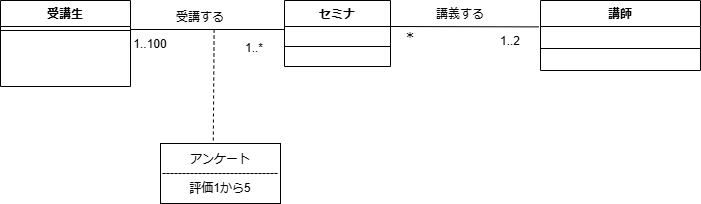

The diagram above was exported from draw.io. Its source (the exported page's mxGraphModel, read from the mxfile embedded in the PNG):
<mxGraphModel dx="1002" dy="1736" grid="1" gridSize="10" guides="1" tooltips="1" connect="1" arrows="1" fold="1" page="1" pageScale="1" pageWidth="827" pageHeight="1169" math="0" shadow="0">
  <root>
    <mxCell id="0" />
    <mxCell id="1" parent="0" />
    <mxCell id="q-sFSN35BdyOBwjB0N7c-1" value="" style="endArrow=none;html=1;rounded=0;" edge="1" parent="1">
      <mxGeometry width="50" height="50" relative="1" as="geometry">
        <mxPoint x="200" y="-334" as="sourcePoint" />
        <mxPoint x="354" y="-334" as="targetPoint" />
      </mxGeometry>
    </mxCell>
    <mxCell id="3dCf0ugigEPTsWAq5QCp-113" value="受講する" style="text;strokeColor=none;fillColor=none;align=left;verticalAlign=top;spacingLeft=4;spacingRight=4;overflow=hidden;rotatable=0;points=[[0,0.5],[1,0.5]];portConstraint=eastwest;whiteSpace=wrap;html=1;" parent="1" vertex="1">
      <mxGeometry x="240" y="-360" width="100" height="26" as="geometry" />
    </mxCell>
    <mxCell id="3dCf0ugigEPTsWAq5QCp-114" value="講義する" style="text;strokeColor=none;fillColor=none;align=left;verticalAlign=top;spacingLeft=4;spacingRight=4;overflow=hidden;rotatable=0;points=[[0,0.5],[1,0.5]];portConstraint=eastwest;whiteSpace=wrap;html=1;" parent="1" vertex="1">
      <mxGeometry x="500" y="-363" width="100" height="26" as="geometry" />
    </mxCell>
    <mxCell id="3dCf0ugigEPTsWAq5QCp-122" value="アンケート&lt;div&gt;-----------------------------&lt;/div&gt;&lt;div&gt;評価1から5&lt;/div&gt;" style="rounded=0;whiteSpace=wrap;html=1;" parent="1" vertex="1">
      <mxGeometry x="230" y="-220" width="120" height="60" as="geometry" />
    </mxCell>
    <mxCell id="F2flqvOeFp5oMYqvXqdx-6" value="セミナ" style="swimlane;fontStyle=1;align=center;verticalAlign=top;childLayout=stackLayout;horizontal=1;startSize=26;horizontalStack=0;resizeParent=1;resizeParentMax=0;resizeLast=0;collapsible=1;marginBottom=0;whiteSpace=wrap;html=1;" parent="1" vertex="1">
      <mxGeometry x="354" y="-363" width="106" height="66" as="geometry" />
    </mxCell>
    <mxCell id="F2flqvOeFp5oMYqvXqdx-8" value="" style="line;strokeWidth=1;fillColor=none;align=left;verticalAlign=middle;spacingTop=-1;spacingLeft=3;spacingRight=3;rotatable=0;labelPosition=right;points=[];portConstraint=eastwest;strokeColor=inherit;" parent="F2flqvOeFp5oMYqvXqdx-6" vertex="1">
      <mxGeometry y="26" width="106" height="40" as="geometry" />
    </mxCell>
    <mxCell id="F2flqvOeFp5oMYqvXqdx-11" value="講師" style="swimlane;fontStyle=1;align=center;verticalAlign=top;childLayout=stackLayout;horizontal=1;startSize=26;horizontalStack=0;resizeParent=1;resizeParentMax=0;resizeLast=0;collapsible=1;marginBottom=0;whiteSpace=wrap;html=1;" parent="1" vertex="1">
      <mxGeometry x="610" y="-363" width="160" height="70" as="geometry" />
    </mxCell>
    <mxCell id="F2flqvOeFp5oMYqvXqdx-13" value="" style="line;strokeWidth=1;fillColor=none;align=left;verticalAlign=middle;spacingTop=-1;spacingLeft=3;spacingRight=3;rotatable=0;labelPosition=right;points=[];portConstraint=eastwest;strokeColor=inherit;" parent="F2flqvOeFp5oMYqvXqdx-11" vertex="1">
      <mxGeometry y="26" width="160" height="44" as="geometry" />
    </mxCell>
    <mxCell id="F2flqvOeFp5oMYqvXqdx-15" value="" style="endArrow=none;dashed=1;html=1;rounded=0;exitX=0.44;exitY=-0.05;exitDx=0;exitDy=0;exitPerimeter=0;entryX=0.436;entryY=1.023;entryDx=0;entryDy=0;entryPerimeter=0;" parent="1" source="3dCf0ugigEPTsWAq5QCp-122" edge="1" target="3dCf0ugigEPTsWAq5QCp-113">
      <mxGeometry width="50" height="50" relative="1" as="geometry">
        <mxPoint x="390" y="-180" as="sourcePoint" />
        <mxPoint x="280" y="-330" as="targetPoint" />
      </mxGeometry>
    </mxCell>
    <mxCell id="q-sFSN35BdyOBwjB0N7c-2" value="1..100" style="text;html=1;align=center;verticalAlign=middle;whiteSpace=wrap;rounded=0;" vertex="1" parent="1">
      <mxGeometry x="190" y="-334" width="60" height="30" as="geometry" />
    </mxCell>
    <mxCell id="q-sFSN35BdyOBwjB0N7c-3" value="1..*" style="text;html=1;align=center;verticalAlign=middle;whiteSpace=wrap;rounded=0;" vertex="1" parent="1">
      <mxGeometry x="294" y="-330" width="60" height="30" as="geometry" />
    </mxCell>
    <mxCell id="q-sFSN35BdyOBwjB0N7c-5" value="" style="endArrow=none;html=1;rounded=0;entryX=-0.01;entryY=0.377;entryDx=0;entryDy=0;entryPerimeter=0;" edge="1" parent="1" target="F2flqvOeFp5oMYqvXqdx-11">
      <mxGeometry width="50" height="50" relative="1" as="geometry">
        <mxPoint x="460" y="-337" as="sourcePoint" />
        <mxPoint x="439" y="-270" as="targetPoint" />
      </mxGeometry>
    </mxCell>
    <mxCell id="q-sFSN35BdyOBwjB0N7c-6" value="＊" style="text;html=1;align=center;verticalAlign=middle;whiteSpace=wrap;rounded=0;" vertex="1" parent="1">
      <mxGeometry x="450" y="-343" width="60" height="30" as="geometry" />
    </mxCell>
    <mxCell id="q-sFSN35BdyOBwjB0N7c-7" value="1..2" style="text;html=1;align=center;verticalAlign=middle;whiteSpace=wrap;rounded=0;" vertex="1" parent="1">
      <mxGeometry x="550" y="-337" width="60" height="30" as="geometry" />
    </mxCell>
    <mxCell id="F2flqvOeFp5oMYqvXqdx-2" value="受講生" style="swimlane;fontStyle=1;align=center;verticalAlign=top;childLayout=stackLayout;horizontal=1;startSize=26;horizontalStack=0;resizeParent=1;resizeParentMax=0;resizeLast=0;collapsible=1;marginBottom=0;whiteSpace=wrap;html=1;" parent="1" vertex="1">
      <mxGeometry x="70" y="-363" width="130" height="86" as="geometry" />
    </mxCell>
    <mxCell id="F2flqvOeFp5oMYqvXqdx-4" value="" style="line;strokeWidth=1;fillColor=none;align=left;verticalAlign=middle;spacingTop=-1;spacingLeft=3;spacingRight=3;rotatable=0;labelPosition=right;points=[];portConstraint=eastwest;strokeColor=inherit;" parent="F2flqvOeFp5oMYqvXqdx-2" vertex="1">
      <mxGeometry y="26" width="130" height="8" as="geometry" />
    </mxCell>
    <mxCell id="F2flqvOeFp5oMYqvXqdx-5" value="&lt;div&gt;&lt;br&gt;&lt;/div&gt;&lt;div&gt;&lt;br&gt;&lt;/div&gt;" style="text;strokeColor=none;fillColor=none;align=left;verticalAlign=top;spacingLeft=4;spacingRight=4;overflow=hidden;rotatable=0;points=[[0,0.5],[1,0.5]];portConstraint=eastwest;whiteSpace=wrap;html=1;" parent="F2flqvOeFp5oMYqvXqdx-2" vertex="1">
      <mxGeometry y="34" width="130" height="24" as="geometry" />
    </mxCell>
    <mxCell id="F2flqvOeFp5oMYqvXqdx-3" value="&lt;div&gt;&lt;br&gt;&lt;/div&gt;&lt;div&gt;&lt;br&gt;&lt;/div&gt;" style="text;strokeColor=none;fillColor=none;align=left;verticalAlign=top;spacingLeft=4;spacingRight=4;overflow=hidden;rotatable=0;points=[[0,0.5],[1,0.5]];portConstraint=eastwest;whiteSpace=wrap;html=1;" parent="F2flqvOeFp5oMYqvXqdx-2" vertex="1">
      <mxGeometry y="58" width="130" height="28" as="geometry" />
    </mxCell>
  </root>
</mxGraphModel>